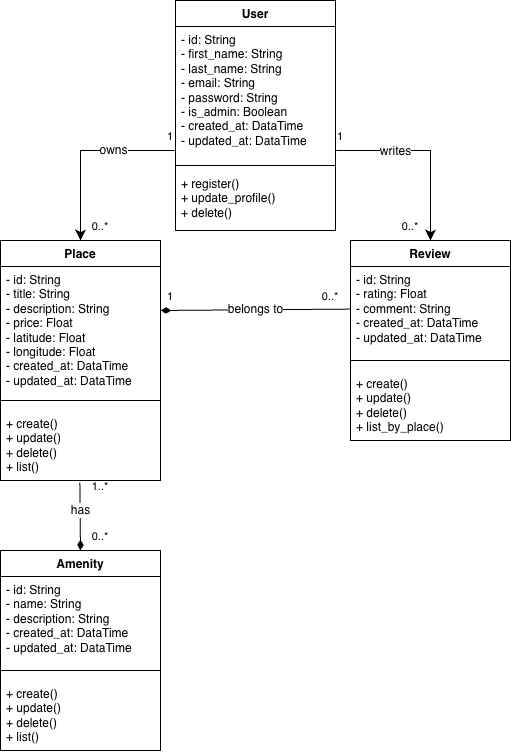

The diagram above was exported from draw.io. Its source (the exported page's mxGraphModel, read from the mxfile embedded in the PNG):
<mxGraphModel dx="1133" dy="786" grid="1" gridSize="10" guides="1" tooltips="1" connect="1" arrows="1" fold="1" page="1" pageScale="1" pageWidth="850" pageHeight="1100" math="0" shadow="0">
  <root>
    <mxCell id="0" />
    <mxCell id="1" parent="0" />
    <mxCell id="2" parent="1" style="swimlane;fontStyle=1;align=center;verticalAlign=top;childLayout=stackLayout;horizontal=1;startSize=26;horizontalStack=0;resizeParent=1;resizeParentMax=0;resizeLast=0;collapsible=1;marginBottom=0;whiteSpace=wrap;html=1;" value="User" vertex="1">
      <mxGeometry height="230" width="160" x="345" y="160" as="geometry">
        <mxRectangle height="30" width="70" x="330" y="110" as="alternateBounds" />
      </mxGeometry>
    </mxCell>
    <mxCell id="3" parent="2" style="text;strokeColor=none;fillColor=none;align=left;verticalAlign=top;spacingLeft=4;spacingRight=4;overflow=hidden;rotatable=0;points=[[0,0.5],[1,0.5]];portConstraint=eastwest;whiteSpace=wrap;html=1;" value="- id: String&lt;div&gt;- first_name: String&lt;/div&gt;&lt;div&gt;- last_name: String&lt;/div&gt;&lt;div&gt;- email: String&lt;/div&gt;&lt;div&gt;- password: String&lt;/div&gt;&lt;div&gt;- is_admin: Boolean&lt;/div&gt;&lt;div&gt;- created_at: DataTime&lt;/div&gt;&lt;div&gt;- updated_at: DataTime&lt;/div&gt;" vertex="1">
      <mxGeometry height="134" width="160" y="26" as="geometry" />
    </mxCell>
    <mxCell id="4" parent="2" style="line;strokeWidth=1;fillColor=none;align=left;verticalAlign=middle;spacingTop=-1;spacingLeft=3;spacingRight=3;rotatable=0;labelPosition=right;points=[];portConstraint=eastwest;strokeColor=inherit;" value="" vertex="1">
      <mxGeometry height="10" width="160" y="160" as="geometry" />
    </mxCell>
    <mxCell id="5" parent="2" style="text;strokeColor=none;fillColor=none;align=left;verticalAlign=top;spacingLeft=4;spacingRight=4;overflow=hidden;rotatable=0;points=[[0,0.5],[1,0.5]];portConstraint=eastwest;whiteSpace=wrap;html=1;" value="+ register()&lt;div&gt;+ update_profile()&lt;/div&gt;&lt;div&gt;+ delete()&lt;/div&gt;" vertex="1">
      <mxGeometry height="60" width="160" y="170" as="geometry" />
    </mxCell>
    <mxCell id="6" parent="1" style="swimlane;fontStyle=1;align=center;verticalAlign=top;childLayout=stackLayout;horizontal=1;startSize=26;horizontalStack=0;resizeParent=1;resizeParentMax=0;resizeLast=0;collapsible=1;marginBottom=0;whiteSpace=wrap;html=1;" value="Place" vertex="1">
      <mxGeometry height="240" width="160" x="170" y="400" as="geometry" />
    </mxCell>
    <mxCell id="7" parent="6" style="text;strokeColor=none;fillColor=none;align=left;verticalAlign=top;spacingLeft=4;spacingRight=4;overflow=hidden;rotatable=0;points=[[0,0.5],[1,0.5]];portConstraint=eastwest;whiteSpace=wrap;html=1;" value="- id: String&lt;div&gt;- title&lt;span style=&quot;background-color: transparent; color: light-dark(rgb(0, 0, 0), rgb(255, 255, 255));&quot;&gt;: String&lt;/span&gt;&lt;/div&gt;&lt;div&gt;- description: String&lt;/div&gt;&lt;div&gt;- price: Float&lt;/div&gt;&lt;div&gt;- latitude: Float&lt;/div&gt;&lt;div&gt;- longitude: Float&lt;/div&gt;&lt;div&gt;- created_at: DataTime&lt;/div&gt;&lt;div&gt;- updated_at: DataTime&lt;/div&gt;" vertex="1">
      <mxGeometry height="124" width="160" y="26" as="geometry" />
    </mxCell>
    <mxCell id="8" parent="6" style="line;strokeWidth=1;fillColor=none;align=left;verticalAlign=middle;spacingTop=-1;spacingLeft=3;spacingRight=3;rotatable=0;labelPosition=right;points=[];portConstraint=eastwest;strokeColor=inherit;" value="" vertex="1">
      <mxGeometry height="20" width="160" y="150" as="geometry" />
    </mxCell>
    <mxCell id="9" parent="6" style="text;strokeColor=none;fillColor=none;align=left;verticalAlign=top;spacingLeft=4;spacingRight=4;overflow=hidden;rotatable=0;points=[[0,0.5],[1,0.5]];portConstraint=eastwest;whiteSpace=wrap;html=1;" value="+ create()&lt;div&gt;+ update()&lt;/div&gt;&lt;div&gt;+ delete()&lt;/div&gt;&lt;div&gt;+ list()&lt;/div&gt;" vertex="1">
      <mxGeometry height="70" width="160" y="170" as="geometry" />
    </mxCell>
    <mxCell id="10" parent="1" style="swimlane;fontStyle=1;align=center;verticalAlign=top;childLayout=stackLayout;horizontal=1;startSize=26;horizontalStack=0;resizeParent=1;resizeParentMax=0;resizeLast=0;collapsible=1;marginBottom=0;whiteSpace=wrap;html=1;" value="Review" vertex="1">
      <mxGeometry height="200" width="160" x="520" y="400" as="geometry" />
    </mxCell>
    <mxCell id="11" parent="10" style="text;strokeColor=none;fillColor=none;align=left;verticalAlign=top;spacingLeft=4;spacingRight=4;overflow=hidden;rotatable=0;points=[[0,0.5],[1,0.5]];portConstraint=eastwest;whiteSpace=wrap;html=1;" value="- id: String&lt;div&gt;- rating&lt;span style=&quot;background-color: transparent; color: light-dark(rgb(0, 0, 0), rgb(255, 255, 255));&quot;&gt;: Float&lt;/span&gt;&lt;/div&gt;&lt;div&gt;- comment: String&lt;/div&gt;&lt;div&gt;- created_at: DataTime&lt;/div&gt;&lt;div&gt;- updated_at: DataTime&lt;/div&gt;" vertex="1">
      <mxGeometry height="84" width="160" y="26" as="geometry" />
    </mxCell>
    <mxCell id="12" parent="10" style="line;strokeWidth=1;fillColor=none;align=left;verticalAlign=middle;spacingTop=-1;spacingLeft=3;spacingRight=3;rotatable=0;labelPosition=right;points=[];portConstraint=eastwest;strokeColor=inherit;" value="" vertex="1">
      <mxGeometry height="20" width="160" y="110" as="geometry" />
    </mxCell>
    <mxCell id="13" parent="10" style="text;strokeColor=none;fillColor=none;align=left;verticalAlign=top;spacingLeft=4;spacingRight=4;overflow=hidden;rotatable=0;points=[[0,0.5],[1,0.5]];portConstraint=eastwest;whiteSpace=wrap;html=1;" value="+ create()&lt;div&gt;+ update()&lt;/div&gt;&lt;div&gt;+ delete()&lt;/div&gt;&lt;div&gt;+ list_by_place()&lt;/div&gt;" vertex="1">
      <mxGeometry height="70" width="160" y="130" as="geometry" />
    </mxCell>
    <mxCell id="14" parent="1" style="swimlane;fontStyle=1;align=center;verticalAlign=top;childLayout=stackLayout;horizontal=1;startSize=26;horizontalStack=0;resizeParent=1;resizeParentMax=0;resizeLast=0;collapsible=1;marginBottom=0;whiteSpace=wrap;html=1;" value="Amenity" vertex="1">
      <mxGeometry height="200" width="160" x="170" y="710" as="geometry" />
    </mxCell>
    <mxCell id="15" parent="14" style="text;strokeColor=none;fillColor=none;align=left;verticalAlign=top;spacingLeft=4;spacingRight=4;overflow=hidden;rotatable=0;points=[[0,0.5],[1,0.5]];portConstraint=eastwest;whiteSpace=wrap;html=1;" value="- id: String&lt;div&gt;- name&lt;span style=&quot;background-color: transparent; color: light-dark(rgb(0, 0, 0), rgb(255, 255, 255));&quot;&gt;: String&lt;/span&gt;&lt;/div&gt;&lt;div&gt;- description: String&lt;/div&gt;&lt;div&gt;- created_at: DataTime&lt;/div&gt;&lt;div&gt;- updated_at: DataTime&lt;/div&gt;" vertex="1">
      <mxGeometry height="84" width="160" y="26" as="geometry" />
    </mxCell>
    <mxCell id="16" parent="14" style="line;strokeWidth=1;fillColor=none;align=left;verticalAlign=middle;spacingTop=-1;spacingLeft=3;spacingRight=3;rotatable=0;labelPosition=right;points=[];portConstraint=eastwest;strokeColor=inherit;" value="" vertex="1">
      <mxGeometry height="20" width="160" y="110" as="geometry" />
    </mxCell>
    <mxCell id="17" parent="14" style="text;strokeColor=none;fillColor=none;align=left;verticalAlign=top;spacingLeft=4;spacingRight=4;overflow=hidden;rotatable=0;points=[[0,0.5],[1,0.5]];portConstraint=eastwest;whiteSpace=wrap;html=1;" value="+ create()&lt;div&gt;+ update()&lt;/div&gt;&lt;div&gt;+ delete()&lt;/div&gt;&lt;div&gt;+ list()&lt;/div&gt;" vertex="1">
      <mxGeometry height="70" width="160" y="130" as="geometry" />
    </mxCell>
    <mxCell id="18" edge="1" parent="1" style="edgeStyle=none;curved=0;rounded=0;orthogonalLoop=1;jettySize=auto;html=1;entryX=0.5;entryY=0;entryDx=0;entryDy=0;fontSize=12;startSize=8;endSize=8;" target="6">
      <mxGeometry relative="1" as="geometry">
        <Array as="points">
          <mxPoint x="250" y="310" />
        </Array>
        <mxPoint x="344" y="310" as="sourcePoint" />
      </mxGeometry>
    </mxCell>
    <mxCell id="19" connectable="0" parent="18" style="edgeLabel;html=1;align=center;verticalAlign=middle;resizable=0;points=[];fontSize=12;" value="owns" vertex="1">
      <mxGeometry relative="1" x="-0.3287" as="geometry">
        <mxPoint as="offset" />
      </mxGeometry>
    </mxCell>
    <mxCell id="20" edge="1" parent="1" source="3" style="edgeStyle=none;curved=0;rounded=0;orthogonalLoop=1;jettySize=auto;html=1;entryX=0.5;entryY=0;entryDx=0;entryDy=0;fontSize=12;startSize=8;endSize=8;exitX=1.004;exitY=0.926;exitDx=0;exitDy=0;exitPerimeter=0;" target="10">
      <mxGeometry relative="1" as="geometry">
        <Array as="points">
          <mxPoint x="600" y="310" />
        </Array>
        <mxPoint x="510" y="310" as="sourcePoint" />
        <mxPoint x="586" y="400" as="targetPoint" />
      </mxGeometry>
    </mxCell>
    <mxCell id="21" connectable="0" parent="20" style="edgeLabel;html=1;align=center;verticalAlign=middle;resizable=0;points=[];fontSize=12;" value="writes" vertex="1">
      <mxGeometry relative="1" x="-0.3601" as="geometry">
        <mxPoint as="offset" />
      </mxGeometry>
    </mxCell>
    <mxCell id="22" edge="1" parent="1" source="11" style="edgeStyle=none;curved=1;rounded=0;orthogonalLoop=1;jettySize=auto;html=1;fontSize=12;startSize=8;endSize=8;endArrow=diamondThin;endFill=1;" value="belongs to">
      <mxGeometry relative="1" as="geometry">
        <mxPoint x="330" y="470" as="targetPoint" />
      </mxGeometry>
    </mxCell>
    <mxCell id="23" edge="1" parent="1" source="9" style="endArrow=diamondThin;html=1;rounded=0;fontSize=12;startSize=8;endSize=8;curved=1;exitX=0.496;exitY=1.029;exitDx=0;exitDy=0;exitPerimeter=0;entryX=0.5;entryY=0;entryDx=0;entryDy=0;endFill=1;" target="14" value="">
      <mxGeometry height="50" relative="1" width="50" as="geometry">
        <mxPoint x="340" y="660" as="sourcePoint" />
        <mxPoint x="390" y="610" as="targetPoint" />
      </mxGeometry>
    </mxCell>
    <mxCell id="24" connectable="0" parent="23" style="edgeLabel;html=1;align=center;verticalAlign=middle;resizable=0;points=[];fontSize=12;" value="has" vertex="1">
      <mxGeometry relative="1" x="-0.3573" y="-1" as="geometry">
        <mxPoint x="1" y="6" as="offset" />
      </mxGeometry>
    </mxCell>
    <mxCell id="25" parent="1" style="text;html=1;whiteSpace=wrap;strokeColor=none;fillColor=none;align=center;verticalAlign=middle;rounded=0;fontSize=16;" value="&lt;font style=&quot;font-size: 11px;&quot;&gt;0..*&lt;/font&gt;" vertex="1">
      <mxGeometry height="10" width="40" x="250" y="690" as="geometry" />
    </mxCell>
    <mxCell id="26" parent="1" style="text;html=1;whiteSpace=wrap;strokeColor=none;fillColor=none;align=center;verticalAlign=middle;rounded=0;fontSize=16;" value="&lt;font style=&quot;font-size: 11px;&quot;&gt;1..*&lt;/font&gt;" vertex="1">
      <mxGeometry height="10" width="40" x="250" y="640" as="geometry" />
    </mxCell>
    <mxCell id="27" parent="1" style="text;html=1;whiteSpace=wrap;strokeColor=none;fillColor=none;align=center;verticalAlign=middle;rounded=0;fontSize=16;" value="&lt;font style=&quot;font-size: 11px;&quot;&gt;0..*&lt;/font&gt;" vertex="1">
      <mxGeometry height="10" width="40" x="480" y="450" as="geometry" />
    </mxCell>
    <mxCell id="28" parent="1" style="text;html=1;whiteSpace=wrap;strokeColor=none;fillColor=none;align=center;verticalAlign=middle;rounded=0;fontSize=16;" value="&lt;font style=&quot;font-size: 11px;&quot;&gt;1&lt;/font&gt;" vertex="1">
      <mxGeometry height="10" width="40" x="320" y="450" as="geometry" />
    </mxCell>
    <mxCell id="29" parent="1" style="text;html=1;whiteSpace=wrap;strokeColor=none;fillColor=none;align=center;verticalAlign=middle;rounded=0;fontSize=16;" value="&lt;font style=&quot;font-size: 11px;&quot;&gt;1&lt;/font&gt;" vertex="1">
      <mxGeometry height="10" width="40" x="490" y="290" as="geometry" />
    </mxCell>
    <mxCell id="30" parent="1" style="text;html=1;whiteSpace=wrap;strokeColor=none;fillColor=none;align=center;verticalAlign=middle;rounded=0;fontSize=16;" value="&lt;font style=&quot;font-size: 11px;&quot;&gt;0..*&lt;/font&gt;" vertex="1">
      <mxGeometry height="10" width="40" x="560" y="380" as="geometry" />
    </mxCell>
    <mxCell id="31" parent="1" style="text;html=1;whiteSpace=wrap;strokeColor=none;fillColor=none;align=center;verticalAlign=middle;rounded=0;fontSize=16;" value="&lt;font style=&quot;font-size: 11px;&quot;&gt;0..*&lt;/font&gt;" vertex="1">
      <mxGeometry height="10" width="40" x="250" y="380" as="geometry" />
    </mxCell>
    <mxCell id="32" parent="1" style="text;html=1;whiteSpace=wrap;strokeColor=none;fillColor=none;align=center;verticalAlign=middle;rounded=0;fontSize=16;" value="&lt;font style=&quot;font-size: 11px;&quot;&gt;1&lt;/font&gt;" vertex="1">
      <mxGeometry height="10" width="40" x="320" y="290" as="geometry" />
    </mxCell>
  </root>
</mxGraphModel>